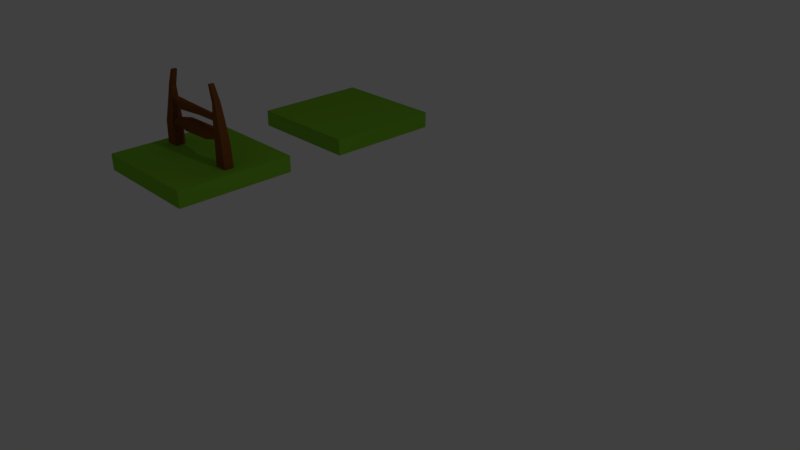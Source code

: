 # Source: Tiles.blend  (saved by Blender 2.79.0; exported with 4.5.12 LTS)
import bpy
from mathutils import Matrix  # noqa: F401  (used for matrix-valued properties, if any)

bpy.ops.wm.read_factory_settings(use_empty=True)
scene = bpy.context.scene
scene.name = 'Scene'

# ---- collections
col_collection_1 = bpy.data.collections.new('Collection 1'); scene.collection.children.link(col_collection_1)

# ---- materials (node trees are filled in below, after node groups)
mat_floormat = bpy.data.materials.new('FloorMat')
mat_floormat.alpha_threshold = 0.0
mat_floormat.use_transparent_shadow = False
mat_floormat.diffuse_color = (0.2079, 0.5122, 0.03008, 1.0)
mat_floormat.roughness = 0.5
mat_floormat.line_color = (0.0, 0.0, 0.0, 1.0)
mat_woodmat = bpy.data.materials.new('WoodMat')
mat_woodmat.alpha_threshold = 0.0
mat_woodmat.use_transparent_shadow = False
mat_woodmat.diffuse_color = (0.2423, 0.08005, 0.01922, 1.0)
mat_woodmat.roughness = 0.5

# ---- material node trees

# ---- world
world_world = bpy.data.worlds.new('World'); scene.world = world_world
world_world.color = (0.05088, 0.05088, 0.05088)
world_world.use_sun_shadow = False
world_world.sun_shadow_jitter_overblur = 0.0
world_world.cycles.sampling_method = 'MANUAL'

# ---- cameras
cam_camera = bpy.data.cameras.new('Camera')
cam_camera.clip_end = 100.0
cam_camera.lens = 35.0
cam_camera.sensor_width = 32.0
cam_camera.sensor_height = 18.0
cam_camera.ortho_scale = 7.314
cam_camera.dof.focus_distance = 0.0
cam_camera.dof.aperture_fstop = 128.0

# ---- lights
light_lamp = bpy.data.lights.new('Lamp', 'POINT')
light_lamp.transmission_factor = 0.0
light_lamp.cutoff_distance = 30.0
light_lamp.energy = 100.0
light_lamp.shadow_buffer_clip_start = 1.001
light_lamp.shadow_soft_size = 0.1
light_lamp.shadow_maximum_resolution = 0.006
light_lamp.use_absolute_resolution = True

# ---- meshes
me_tilewgate = bpy.data.meshes.new('TilewGate')
me_tilewgate.from_pydata([(1.0, 1.0, -0.253), (1.0, -1.0, -0.253), (-1.0, -1.0, -0.253), (-1.0, 1.0, -0.253), (1.0, 1.0, 0.6772), (1.0, -1.0, 0.6772), (-1.0, -1.0, 0.6772), (-1.0, 1.0, 0.6772)], [], [(0, 1, 2, 3), (4, 7, 6, 5), (0, 4, 5, 1), (1, 5, 6, 2), (2, 6, 7, 3), (4, 0, 3, 7)])
_uv = me_tilewgate.uv_layers.new(name='UVMap')
_uv.uv.foreach_set('vector', [0.3331, 0.6665, 0.0001998, 0.6665, 0.0001998, 0.3335, 0.3331, 0.3335, 0.3331, 0.3331, 0.0001998, 0.3331, 0.0001998, 0.0001999, 0.3331, 0.0001998, 0.6665, 0.0001998, 0.6665, 0.3331, 0.3335, 0.3331, 0.3335, 0.0001998, 0.6665, 0.3335, 0.6665, 0.6665, 0.3335, 0.6665, 0.3335, 0.3335, 0.6669, 0.3331, 0.6669, 0.0001998, 0.9998, 0.0001998, 0.9998, 0.3331, 0.3331, 0.6669, 0.3331, 0.9998, 0.0001999, 0.9998, 0.0001998, 0.6669])
me_tilewgate.materials.append(mat_floormat)
me_tilewgate.use_remesh_preserve_volume = False
me_tilewgate.use_remesh_preserve_attributes = False
me_tilewgate.use_mirror_vertex_groups = False
me_tilewgate.update()
me_tilewfence = bpy.data.meshes.new('TilewFence')
me_tilewfence.from_pydata([(1.0, 1.0, -0.253), (1.0, -1.0, -0.253), (-1.0, -1.0, -0.253), (-1.0, 1.0, -0.253), (1.0, 1.0, 0.6772), (1.0, -1.0, 0.6772), (-1.0, -1.0, 0.6772), (-1.0, 1.0, 0.6772), (-0.8152, -0.08748, 0.6099), (-0.8158, -0.07673, 1.942), (-0.8152, 0.0867, 0.6099), (-0.8158, 0.1081, 1.942), (-0.5848, -0.08748, 0.6099), (-0.6233, -0.07673, 1.942), (-0.5848, 0.0867, 0.6099), (-0.6233, 0.1081, 1.942), (-0.7487, -0.04251, 3.127), (-0.7487, 0.07464, 3.127), (-0.6092, 0.07464, 3.071), (-0.6092, -0.04251, 3.071), (-0.6713, -0.03357, 4.093), (-0.6713, 0.0453, 4.093), (-0.5902, 0.0453, 3.998), (-0.5902, -0.03357, 3.998), (-0.5632, -0.03357, 4.911), (-0.5632, 0.0453, 4.911), (-0.5044, 0.0453, 4.909), (-0.5044, -0.03357, 4.909), (-0.01383, -0.0008544, 2.906), (-0.4159, 0.07121, 3.127), (0.2816, 0.06612, 3.15), (0.3639, -0.0004095, 3.004), (0.1538, -0.06706, 3.085), (-0.3517, -0.07813, 2.947), (-0.2236, 0.04548, 3.358), (0.383, 0.05993, 3.283), (0.2924, -0.04901, 3.337), (-0.3827, -0.08808, 3.423), (-0.3713, -0.001118, 3.469), (-0.02002, -0.03189, 3.465), (-0.6963, 0.01811, 3.157), (-0.5911, 0.05819, 3.157), (-0.6747, 0.005027, 3.431), (-0.5355, 0.05735, 3.367), (-0.6451, -0.03385, 3.364), (0.6827, 0.03092, 3.062), (0.7287, 0.0004855, 3.082), (0.6827, -0.04929, 3.082), (0.716, 0.02489, 3.16), (0.716, -0.02511, 3.16), (-0.009831, 0.0, 1.707), (0.4106, -0.1133, 2.012), (-0.21, -0.07799, 1.853), (-0.4118, 0.0, 1.853), (-0.1552, 0.1186, 2.012), (0.3243, 0.09734, 2.012), (0.1725, -0.09117, 2.427), (-0.3245, -0.09483, 2.366), (-0.3245, 0.1089, 2.376), (0.3601, 0.1173, 2.419), (0.3447, 0.0, 2.481), (-0.003073, 0.01393, 2.58), (0.7019, 0.01041, 2.184), (0.7019, -0.03389, 2.184), (0.7129, 0.0, 2.439), (0.6731, -0.05484, 2.439), (0.6731, 0.03135, 2.377), (-0.7037, -0.06244, 2.021), (-0.7552, 0.0, 2.021), (-0.7037, 0.07086, 2.021), (-0.7409, -0.03538, 2.13), (-0.7409, 0.0438, 2.119), (0.8152, 0.08202, 0.6099), (0.8158, 0.06135, 1.942), (0.8152, -0.0785, 0.6099), (0.8158, -0.0935, 1.942), (0.5848, 0.08202, 0.6099), (0.6233, 0.06135, 1.942), (0.5848, -0.0785, 0.6099), (0.6233, -0.0935, 1.942), (0.7487, 0.0499, 3.127), (0.7451, -0.08015, 3.136), (0.6056, -0.08015, 3.08), (0.6092, 0.0499, 3.071), (0.6713, 0.04345, 4.093), (0.6677, -0.05171, 4.102), (0.5866, -0.05171, 4.007), (0.5902, 0.04345, 3.998), (0.5568, 0.03471, 4.94), (0.5568, -0.03982, 4.94), (0.5044, -0.03982, 4.909), (0.5044, 0.03471, 4.909)], [], [(0, 1, 2, 3), (4, 7, 6, 5), (0, 4, 5, 1), (1, 5, 6, 2), (2, 6, 7, 3), (4, 0, 3, 7), (8, 9, 11, 10), (10, 11, 15, 14), (14, 15, 13, 12), (12, 13, 9, 8), (10, 14, 12, 8), (15, 11, 17, 18), (19, 18, 22, 23), (13, 15, 18, 19), (11, 9, 16, 17), (9, 13, 19, 16), (20, 23, 27, 24), (17, 16, 20, 21), (16, 19, 23, 20), (18, 17, 21, 22), (26, 25, 24, 27), (22, 21, 25, 26), (23, 22, 26, 27), (21, 20, 24, 25), (28, 29, 30), (29, 28, 33), (28, 30, 31), (28, 31, 32), (28, 32, 33), (34, 29, 41, 43), (30, 29, 34), (30, 35, 48, 45), (31, 30, 45, 46), (33, 32, 37), (37, 38, 42, 44), (30, 34, 35), (32, 31, 46, 47), (32, 36, 37), (29, 33, 40, 41), (34, 38, 39), (35, 34, 39), (36, 35, 39), (37, 36, 39), (38, 37, 39), (41, 40, 42), (41, 42, 43), (40, 44, 42), (38, 34, 43, 42), (33, 37, 44, 40), (46, 45, 48), (47, 46, 49), (46, 48, 49), (35, 36, 49, 48), (36, 32, 47, 49), (50, 51, 52), (51, 50, 55), (50, 52, 53), (50, 53, 54), (50, 54, 55), (56, 51, 63, 65), (52, 51, 56), (52, 57, 70, 67), (53, 52, 67, 68), (55, 54, 59), (59, 60, 64, 66), (52, 56, 57), (54, 53, 68, 69), (54, 58, 59), (51, 55, 62, 63), (56, 60, 61), (57, 56, 61), (58, 57, 61), (59, 58, 61), (60, 59, 61), (63, 62, 64), (63, 64, 65), (62, 66, 64), (60, 56, 65, 64), (55, 59, 66, 62), (68, 67, 70), (69, 68, 71), (68, 70, 71), (57, 58, 71, 70), (58, 54, 69, 71), (72, 73, 75, 74), (74, 75, 79, 78), (78, 79, 77, 76), (76, 77, 73, 72), (74, 78, 76, 72), (79, 75, 81, 82), (83, 82, 86, 87), (77, 79, 82, 83), (75, 73, 80, 81), (73, 77, 83, 80), (84, 87, 91, 88), (81, 80, 84, 85), (80, 83, 87, 84), (82, 81, 85, 86), (90, 89, 88, 91), (86, 85, 89, 90), (87, 86, 90, 91), (85, 84, 88, 89)])
me_tilewfence.polygons.foreach_set('material_index', [0, 0, 0, 0, 0, 0, 1, 1, 1, 1, 1, 1, 1, 1, 1, 1, 1, 1, 1, 1, 1, 1, 1, 1, 1, 1, 1, 1, 1, 1, 1, 1, 1, 1, 1, 1, 1, 1, 1, 1, 1, 1, 1, 1, 1, 1, 1, 1, 1, 1, 1, 1, 1, 1, 1, 1, 1, 1, 1, 1, 1, 1, 1, 1, 1, 1, 1, 1, 1, 1, 1, 1, 1, 1, 1, 1, 1, 1, 1, 1, 1, 1, 1, 1, 1, 1, 1, 1, 1, 1, 1, 1, 1, 1, 1, 1, 1, 1, 1, 1, 1, 1])
_uv = me_tilewfence.uv_layers.new(name='UVMap')
_uv.uv.foreach_set('vector', [0.3331, 0.6665, 0.0001998, 0.6665, 0.0001998, 0.3335, 0.3331, 0.3335, 0.3331, 0.3331, 0.0001998, 0.3331, 0.0001998, 0.0001999, 0.3331, 0.0001998, 0.6665, 0.0001998, 0.6665, 0.3331, 0.3335, 0.3331, 0.3335, 0.0001998, 0.6665, 0.3335, 0.6665, 0.6665, 0.3335, 0.6665, 0.3335, 0.3335, 0.6669, 0.3331, 0.6669, 0.0001998, 0.9998, 0.0001998, 0.9998, 0.3331, 0.3331, 0.6669, 0.3331, 0.9998, 0.0001999, 0.9998, 0.0001998, 0.6669, 0.0, 0.0, 0.0, 0.0, 0.0, 0.0, 0.0, 0.0, 0.0, 0.0, 0.0, 0.0, 0.0, 0.0, 0.0, 0.0, 0.0, 0.0, 0.0, 0.0, 0.0, 0.0, 0.0, 0.0, 0.0, 0.0, 0.0, 0.0, 0.0, 0.0, 0.0, 0.0, 0.0, 0.0, 0.0, 0.0, 0.0, 0.0, 0.0, 0.0, 0.0, 0.0, 0.0, 0.0, 0.0, 0.0, 0.0, 0.0, 0.0, 0.0, 0.0, 0.0, 0.0, 0.0, 0.0, 0.0, 0.0, 0.0, 0.0, 0.0, 0.0, 0.0, 0.0, 0.0, 0.0, 0.0, 0.0, 0.0, 0.0, 0.0, 0.0, 0.0, 0.0, 0.0, 0.0, 0.0, 0.0, 0.0, 0.0, 0.0, 0.0, 0.0, 0.0, 0.0, 0.0, 0.0, 0.0, 0.0, 0.0, 0.0, 0.0, 0.0, 0.0, 0.0, 0.0, 0.0, 0.0, 0.0, 0.0, 0.0, 0.0, 0.0, 0.0, 0.0, 0.0, 0.0, 0.0, 0.0, 0.0, 0.0, 0.0, 0.0, 0.0, 0.0, 0.0, 0.0, 0.0, 0.0, 0.0, 0.0, 0.0, 0.0, 0.0, 0.0, 0.0, 0.0, 0.0, 0.0, 0.0, 0.0, 0.0, 0.0, 0.0, 0.0, 0.0, 0.0, 0.0, 0.0, 0.0, 0.0, 0.0, 0.0, 0.0, 0.0, 0.0, 0.0, 0.0, 0.0, 0.0, 0.0, 0.0, 0.0, 0.0, 0.0, 0.0, 0.0, 0.0, 0.0, 0.0, 0.0, 0.0, 0.0, 0.0, 0.0, 0.0, 0.0, 0.0, 0.0, 0.0, 0.0, 0.0, 0.0, 0.0, 0.0, 0.0, 0.0, 0.0, 0.0, 0.0, 0.0, 0.0, 0.0, 0.0, 0.0, 0.0, 0.0, 0.0, 0.0, 0.0, 0.0, 0.0, 0.0, 0.0, 0.0, 0.0, 0.0, 0.0, 0.0, 0.0, 0.0, 0.0, 0.0, 0.0, 0.0, 0.0, 0.0, 0.0, 0.0, 0.0, 0.0, 0.0, 0.0, 0.0, 0.0, 0.0, 0.0, 0.0, 0.0, 0.0, 0.0, 0.0, 0.0, 0.0, 0.0, 0.0, 0.0, 0.0, 0.0, 0.0, 0.0, 0.0, 0.0, 0.0, 0.0, 0.0, 0.0, 0.0, 0.0, 0.0, 0.0, 0.0, 0.0, 0.0, 0.0, 0.0, 0.0, 0.0, 0.0, 0.0, 0.0, 0.0, 0.0, 0.0, 0.0, 0.0, 0.0, 0.0, 0.0, 0.0, 0.0, 0.0, 0.0, 0.0, 0.0, 0.0, 0.0, 0.0, 0.0, 0.0, 0.0, 0.0, 0.0, 0.0, 0.0, 0.0, 0.0, 0.0, 0.0, 0.0, 0.0, 0.0, 0.0, 0.0, 0.0, 0.0, 0.0, 0.0, 0.0, 0.0, 0.0, 0.0, 0.0, 0.0, 0.0, 0.0, 0.0, 0.0, 0.0, 0.0, 0.0, 0.0, 0.0, 0.0, 0.0, 0.0, 0.0, 0.0, 0.0, 0.0, 0.0, 0.0, 0.0, 0.0, 0.0, 0.0, 0.0, 0.0, 0.0, 0.0, 0.0, 0.0, 0.0, 0.0, 0.0, 0.0, 0.0, 0.0, 0.0, 0.0, 0.0, 0.0, 0.0, 0.0, 0.0, 0.0, 0.0, 0.0, 0.0, 0.0, 0.0, 0.0, 0.0, 0.0, 0.0, 0.0, 0.0, 0.0, 0.0, 0.0, 0.0, 0.0, 0.0, 0.0, 0.0, 0.0, 0.0, 0.0, 0.0, 0.0, 0.0, 0.0, 0.0, 0.0, 0.0, 0.0, 0.0, 0.0, 0.0, 0.0, 0.0, 0.0, 0.0, 0.0, 0.0, 0.0, 0.0, 0.0, 0.0, 0.0, 0.0, 0.0, 0.0, 0.0, 0.0, 0.0, 0.0, 0.0, 0.0, 0.0, 0.0, 0.0, 0.0, 0.0, 0.0, 0.0, 0.0, 0.0, 0.0, 0.0, 0.0, 0.0, 0.0, 0.0, 0.0, 0.0, 0.0, 0.0, 0.0, 0.0, 0.0, 0.0, 0.0, 0.0, 0.0, 0.0, 0.0, 0.0, 0.0, 0.0, 0.0, 0.0, 0.0, 0.0, 0.0, 0.0, 0.0, 0.0, 0.0, 0.0, 0.0, 0.0, 0.0, 0.0, 0.0, 0.0, 0.0, 0.0, 0.0, 0.0, 0.0, 0.0, 0.0, 0.0, 0.0, 0.0, 0.0, 0.0, 0.0, 0.0, 0.0, 0.0, 0.0, 0.0, 0.0, 0.0, 0.0, 0.0, 0.0, 0.0, 0.0, 0.0, 0.0, 0.0, 0.0, 0.0, 0.0, 0.0, 0.0, 0.0, 0.0, 0.0, 0.0, 0.0, 0.0, 0.0, 0.0, 0.0, 0.0, 0.0, 0.0, 0.0, 0.0, 0.0, 0.0, 0.0, 0.0, 0.0, 0.0, 0.0, 0.0, 0.0, 0.0, 0.0, 0.0, 0.0, 0.0, 0.0, 0.0, 0.0, 0.0, 0.0, 0.0, 0.0, 0.0, 0.0, 0.0, 0.0, 0.0, 0.0, 0.0, 0.0, 0.0, 0.0, 0.0, 0.0, 0.0, 0.0, 0.0, 0.0, 0.0, 0.0, 0.0, 0.0, 0.0, 0.0, 0.0, 0.0, 0.0, 0.0, 0.0, 0.0, 0.0, 0.0, 0.0, 0.0, 0.0, 0.0, 0.0, 0.0, 0.0, 0.0, 0.0, 0.0, 0.0, 0.0, 0.0, 0.0, 0.0, 0.0, 0.0, 0.0, 0.0, 0.0, 0.0, 0.0, 0.0, 0.0, 0.0, 0.0, 0.0, 0.0, 0.0, 0.0, 0.0, 0.0, 0.0, 0.0, 0.0, 0.0, 0.0, 0.0, 0.0, 0.0, 0.0, 0.0, 0.0, 0.0, 0.0, 0.0, 0.0, 0.0, 0.0, 0.0, 0.0, 0.0, 0.0, 0.0, 0.0, 0.0, 0.0, 0.0, 0.0, 0.0, 0.0, 0.0, 0.0, 0.0, 0.0, 0.0, 0.0, 0.0, 0.0, 0.0, 0.0, 0.0, 0.0, 0.0, 0.0, 0.0, 0.0, 0.0, 0.0, 0.0, 0.0, 0.0, 0.0, 0.0, 0.0, 0.0, 0.0, 0.0, 0.0, 0.0, 0.0, 0.0, 0.0, 0.0, 0.0, 0.0, 0.0, 0.0, 0.0, 0.0, 0.0, 0.0, 0.0, 0.0, 0.0, 0.0, 0.0, 0.0, 0.0, 0.0, 0.0, 0.0, 0.0, 0.0, 0.0, 0.0, 0.0, 0.0, 0.0, 0.0, 0.0, 0.0, 0.0, 0.0, 0.0, 0.0, 0.0, 0.0, 0.0, 0.0, 0.0, 0.0, 0.0, 0.0, 0.0, 0.0, 0.0, 0.0, 0.0, 0.0, 0.0, 0.0, 0.0, 0.0, 0.0, 0.0, 0.0, 0.0, 0.0, 0.0, 0.0, 0.0, 0.0, 0.0, 0.0])
me_tilewfence.materials.append(mat_floormat)
me_tilewfence.materials.append(mat_woodmat)
me_tilewfence.use_remesh_preserve_volume = False
me_tilewfence.use_remesh_preserve_attributes = False
me_tilewfence.use_mirror_vertex_groups = False
me_tilewfence.update()

# ---- objects
ob_plaintile = bpy.data.objects.new('PlainTile', me_tilewgate)
ob_tilewfence = bpy.data.objects.new('TilewFence', me_tilewfence)
ob_lamp = bpy.data.objects.new('Lamp', light_lamp)
ob_camera = bpy.data.objects.new('Camera', cam_camera)

# ---- transforms, parenting, visibility, modifiers, constraints
ob_plaintile.location = (-4.0, 3.0, 0.0)
ob_plaintile.scale = (1.0, 1.0, 0.3)
ob_plaintile.lock_rotations_4d = False
ob_plaintile.empty_display_type = 'ARROWS'
ob_plaintile.lineart.crease_threshold = 0.0
ob_tilewfence.location = (-4.0, 0.0, 0.0)
ob_tilewfence.scale = (1.0, 1.0, 0.3)
ob_tilewfence.lock_rotations_4d = False
ob_tilewfence.empty_display_type = 'ARROWS'
ob_tilewfence.lineart.crease_threshold = 0.0
ob_lamp.location = (4.076, 1.005, 5.904)
ob_lamp.rotation_euler = (0.6503, 0.05522, 1.866)
ob_lamp.lock_rotations_4d = False
ob_lamp.empty_display_type = 'ARROWS'
ob_lamp.color = (0.0, 0.0, 0.0, 0.0)
ob_lamp.lineart.crease_threshold = 0.0
ob_camera.location = (7.481, -6.508, 5.344)
ob_camera.rotation_euler = (1.109, 0.0, 0.8149)
ob_camera.lock_rotations_4d = False
ob_camera.empty_display_type = 'ARROWS'
ob_camera.color = (0.0, 0.0, 0.0, 0.0)
ob_camera.display_type = 'WIRE'
ob_camera.lineart.crease_threshold = 0.0

# ---- collection membership
col_collection_1.objects.link(ob_plaintile)
col_collection_1.objects.link(ob_tilewfence)
col_collection_1.objects.link(ob_lamp)
col_collection_1.objects.link(ob_camera)

# ---- scene / render settings (as saved in the file)
scene.camera = ob_camera
scene.frame_start = 1; scene.frame_end = 250; scene.frame_set(38)
scene.render.engine = 'BLENDER_EEVEE_NEXT'
scene.render.resolution_percentage = 50
scene.render.dither_intensity = 0.0
scene.cycles.use_denoising = False
scene.cycles.samples = 128
scene.cycles.sampling_pattern = 'TABULATED_SOBOL'
scene.cycles.use_adaptive_sampling = False
scene.cycles.use_light_tree = False
scene.cycles.blur_glossy = 0.0
scene.cycles.sample_clamp_indirect = 0.0
scene.view_settings.view_transform = 'Standard'
bpy.context.view_layer.update()
